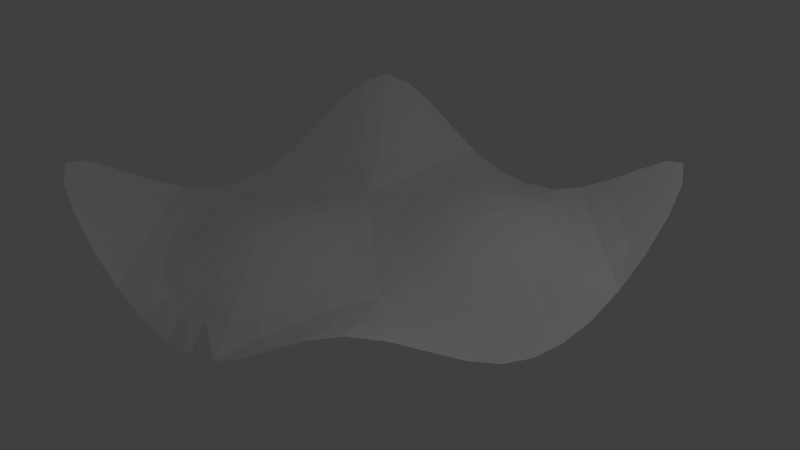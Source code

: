 # Source: atividade06.blend  (saved by Blender 2.80.75; exported with 4.5.12 LTS)
import bpy
from mathutils import Matrix  # noqa: F401  (used for matrix-valued properties, if any)

bpy.ops.wm.read_factory_settings(use_empty=True)
scene = bpy.context.scene
scene.name = 'Scene'

# ---- collections
col_collection_1 = bpy.data.collections.new('Collection 1'); scene.collection.children.link(col_collection_1)

# ---- world
world_world = bpy.data.worlds.new('World'); scene.world = world_world
world_world.color = (0.05088, 0.05088, 0.05088)
world_world.use_sun_shadow = False
world_world.sun_shadow_jitter_overblur = 0.0
world_world.cycles.sampling_method = 'MANUAL'
world_world.cycles.sample_map_resolution = 256

# ---- cameras
cam_camera = bpy.data.cameras.new('Camera')
cam_camera.clip_end = 100.0
cam_camera.lens = 35.0
cam_camera.sensor_width = 32.0
cam_camera.sensor_height = 18.0
cam_camera.ortho_scale = 7.314
cam_camera.dof.focus_distance = 0.0
cam_camera.dof.aperture_fstop = 128.0

# ---- lights
light_lamp = bpy.data.lights.new('Lamp', 'POINT')
light_lamp.transmission_factor = 0.0
light_lamp.cutoff_distance = 30.0
light_lamp.energy = 100.0
light_lamp.shadow_buffer_clip_start = 1.001
light_lamp.shadow_soft_size = 0.1
light_lamp.shadow_maximum_resolution = 0.006
light_lamp.use_absolute_resolution = True
light_lamp.cycles.use_multiple_importance_sampling = False

# ---- meshes
me_plane = bpy.data.meshes.new('Plane')
me_plane.from_pydata([(-1.0, -1.0, 0.8479), (1.0, -1.0, 0.0), (-1.0, 1.0, 0.0), (1.0, 1.0, 0.8479), (3.0, -1.0, 0.0), (3.0, 1.0, 0.0), (-3.0, -1.0, 0.0), (-3.0, 1.0, 0.0), (-1.0, -3.0, 0.0), (1.0, -3.0, 0.0), (3.0, -3.0, 1.879), (-3.0, -3.0, 1.879), (-1.0, 3.0, 0.0), (1.0, 3.0, 0.0), (3.0, 3.0, 1.879), (-3.0, 3.0, 1.879)], [], [(1, 3, 2), (1, 4, 5), (2, 7, 6), (6, 11, 8), (1, 9, 10), (0, 8, 9), (2, 12, 15), (5, 14, 13), (3, 13, 12), (0, 1, 2), (3, 1, 5), (0, 2, 6), (0, 6, 8), (4, 1, 10), (1, 0, 9), (7, 2, 15), (3, 5, 13), (2, 3, 12)])
me_plane.use_remesh_preserve_volume = False
me_plane.use_remesh_preserve_attributes = False
me_plane.use_mirror_vertex_groups = False
me_plane.update()

# ---- objects
ob_plane = bpy.data.objects.new('Plane', me_plane)
ob_lamp = bpy.data.objects.new('Lamp', light_lamp)
ob_camera = bpy.data.objects.new('Camera', cam_camera)

# ---- transforms, parenting, visibility, modifiers, constraints
ob_plane.location = (0.0, 0.0, 0.0)
ob_plane.lineart.crease_threshold = 0.0
_m = ob_plane.modifiers.new('Subdivision', 'SUBSURF')
_m.uv_smooth = 'PRESERVE_CORNERS'
_m.levels = 2
_m.show_only_control_edges = False
ob_lamp.location = (4.076, 1.005, 5.904)
ob_lamp.rotation_euler = (0.6503, 0.05522, 1.866)
ob_lamp.lock_rotations_4d = False
ob_lamp.empty_display_type = 'ARROWS'
ob_lamp.color = (0.0, 0.0, 0.0, 0.0)
ob_lamp.lineart.crease_threshold = 0.0
ob_camera.location = (7.481, -6.508, 5.344)
ob_camera.rotation_euler = (1.109, 0.01082, 0.8149)
ob_camera.lock_rotations_4d = False
ob_camera.empty_display_type = 'ARROWS'
ob_camera.color = (0.0, 0.0, 0.0, 0.0)
ob_camera.display_type = 'WIRE'
ob_camera.lineart.crease_threshold = 0.0

# ---- collection membership
col_collection_1.objects.link(ob_plane)
col_collection_1.objects.link(ob_lamp)
col_collection_1.objects.link(ob_camera)

# ---- scene / render settings (as saved in the file)
scene.camera = ob_camera
scene.frame_start = 1; scene.frame_end = 250; scene.frame_set(1)
scene.render.engine = 'BLENDER_EEVEE_NEXT'
scene.render.resolution_percentage = 50
scene.render.dither_intensity = 0.0
scene.cycles.use_denoising = False
scene.cycles.samples = 10
scene.cycles.sampling_pattern = 'TABULATED_SOBOL'
scene.cycles.light_sampling_threshold = 0.0
scene.cycles.use_adaptive_sampling = False
scene.cycles.use_light_tree = False
scene.cycles.blur_glossy = 0.0
scene.cycles.pixel_filter_type = 'GAUSSIAN'
scene.cycles.sample_clamp_indirect = 0.0
scene.view_settings.view_transform = 'Standard'
bpy.context.view_layer.update()
